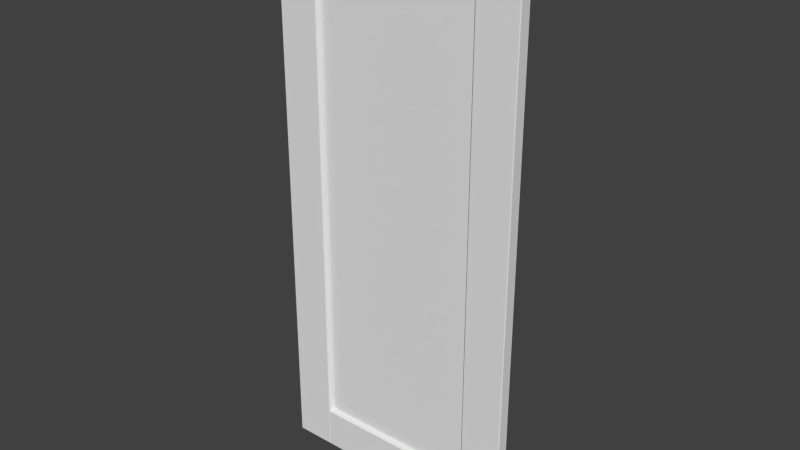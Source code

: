 # Source: Door_Panel_Glass.blend  (saved by Blender 2.90.8; exported with 4.5.12 LTS)
import bpy
from mathutils import Matrix  # noqa: F401  (used for matrix-valued properties, if any)

bpy.ops.wm.read_factory_settings(use_empty=True)
scene = bpy.context.scene
scene.name = 'Scene'

# ---- collections
col_collection_1 = bpy.data.collections.new('Collection 1'); scene.collection.children.link(col_collection_1)

# ---- world
world_world = bpy.data.worlds.new('World'); scene.world = world_world
world_world.color = (0.05088, 0.05088, 0.05088)
world_world.use_sun_shadow = False
world_world.sun_shadow_jitter_overblur = 0.0
world_world.cycles.sampling_method = 'NONE'
world_world.cycles.sample_map_resolution = 256

# ---- meshes
me_base_point = bpy.data.meshes.new('Base Point')
me_base_point.from_pydata([(0.0, 0.0, 0.0)], [], [])
me_base_point.use_remesh_preserve_volume = False
me_base_point.use_remesh_preserve_attributes = False
me_base_point.use_mirror_vertex_groups = False
me_base_point.update()
me_cube_008 = bpy.data.meshes.new('Cube.008')
me_cube_008.from_pydata([(0.1515, -0.04153, 1.88), (0.1535, -0.04066, 1.878), (0.7629, -0.002918, 0.1515), (0.1584, -0.03505, 1.874), (0.1594, -0.03241, 1.873), (0.16, -0.02955, 1.872), (0.756, -0.009403, 1.874), (0.1602, -0.02657, 1.872), (0.7544, -0.0149, 1.872), (0.7609, -0.003786, 0.1535), (0.1494, -0.04182, 0.1494), (0.765, -0.04183, 0.1494), (0.16, -0.02955, 0.16), (0.1594, -0.03241, 0.1594), (0.157, -0.007092, 1.875), (0.1554, -0.005195, 1.877), (0.1584, -0.03505, 0.1584), (0.1494, -0.04182, 1.883), (0.7629, -0.04153, 1.88), (0.7609, -0.04066, 1.878), (0.7574, -0.007092, 0.157), (0.759, -0.03925, 1.877), (0.7574, -0.03736, 1.875), (0.7544, -0.0149, 0.16), (0.755, -0.03241, 1.873), (0.7542, -0.02657, 1.872), (0.765, -0.002625, 1.883), (0.7542, -0.02657, 0.1602), (0.1602, -0.01788, 0.1602), (0.1535, -0.04066, 0.1535), (0.755, -0.03241, 0.1594), (0.756, -0.03505, 0.1584), (0.157, -0.007092, 0.157), (0.1554, -0.005195, 0.1554), (0.759, -0.03925, 0.1554), (0.1515, -0.04153, 0.1515), (0.1554, -0.03925, 0.1554), (0.157, -0.03736, 0.157), (0.1515, -0.002918, 0.1515), (0.1602, -0.02657, 0.1602), (0.759, -0.005195, 0.1554), (0.756, -0.009403, 0.1584), (0.755, -0.01204, 0.1594), (0.765, -0.04182, 1.883), (0.1535, -0.003786, 0.1535), (0.7542, -0.01788, 0.1602), (0.7544, -0.02955, 0.16), (0.7542, -0.01788, 1.872), (0.7574, -0.03736, 0.157), (0.755, -0.01204, 1.873), (0.1554, -0.03925, 1.877), (0.7574, -0.007092, 1.875), (0.759, -0.005195, 1.877), (0.7609, -0.003786, 1.878), (0.7629, -0.002918, 1.88), (0.1494, -0.002625, 1.883), (0.157, -0.03736, 1.875), (0.1584, -0.009403, 0.1584), (0.1594, -0.01204, 0.1594), (0.16, -0.0149, 0.16), (0.7609, -0.04066, 0.1535), (0.765, -0.002625, 0.1494), (0.7544, -0.02955, 1.872), (0.1494, -0.002625, 0.1494), (0.1602, -0.01788, 1.872), (0.16, -0.0149, 1.872), (0.1594, -0.01204, 1.873), (0.1584, -0.009403, 1.874), (0.756, -0.03505, 1.874), (0.7629, -0.04153, 0.1515), (0.1535, -0.003786, 1.878), (0.1515, -0.002918, 1.88), (0.1535, -0.003786, 0.1535), (0.7609, -0.003786, 0.1535), (0.7542, -0.02657, 0.1602), (0.7542, -0.02657, 0.1602), (0.1602, -0.02657, 0.1602), (0.1602, -0.02657, 0.1602), (0.1554, -0.005195, 1.877), (0.157, -0.007092, 1.875), (0.1602, -0.02657, 1.872), (0.1602, -0.02657, 1.872), (0.16, -0.02955, 0.16), (0.7542, -0.02657, 1.872), (0.7542, -0.02657, 1.872), (0.756, -0.009403, 0.1584), (0.755, -0.01204, 0.1594), (0.755, -0.03241, 0.1594), (0.7544, -0.02955, 0.16), (0.1535, -0.04066, 1.878), (0.1554, -0.03925, 1.877), (0.157, -0.03736, 1.875), (0.1584, -0.03505, 1.874), (0.7574, -0.03736, 0.157), (0.756, -0.03505, 0.1584), (0.759, -0.03925, 0.1554), (0.7609, -0.04066, 0.1535), (0.1554, -0.005195, 0.1554), (0.157, -0.007092, 0.157), (0.1535, -0.04066, 0.1535), (0.1554, -0.03925, 0.1554), (0.7544, -0.02955, 1.872), (0.7574, -0.03736, 1.875), (0.756, -0.03505, 1.874), (0.755, -0.03241, 1.873), (0.157, -0.03736, 0.157), (0.1584, -0.03505, 0.1584), (0.1594, -0.03241, 0.1594), (0.1594, -0.03241, 1.873), (0.16, -0.02955, 1.872), (0.759, -0.005195, 1.877), (0.7574, -0.007092, 1.875), (0.7609, -0.003786, 1.878), (0.7609, -0.04066, 1.878), (0.759, -0.03925, 1.877), (0.16, -0.0149, 1.872), (0.1602, -0.01788, 1.872), (0.1602, -0.01788, 1.872), (0.1594, -0.01204, 1.873), (0.1584, -0.009403, 1.874), (0.1535, -0.003786, 1.878), (0.1584, -0.009403, 0.1584), (0.1594, -0.01204, 0.1594), (0.16, -0.0149, 0.16), (0.7542, -0.01788, 1.872), (0.7542, -0.01788, 1.872), (0.755, -0.01204, 1.873), (0.7544, -0.0149, 1.872), (0.756, -0.009403, 1.874), (0.759, -0.005195, 0.1554), (0.7574, -0.007092, 0.157), (0.7544, -0.0149, 0.16), (0.7542, -0.01788, 0.1602), (0.7542, -0.01788, 0.1602), (0.1602, -0.01788, 0.1602), (0.1602, -0.01788, 0.1602), (0.1554, -0.04182, 4.47e-08), (0.1554, -0.04445, 0.003), (0.1524, -0.04182, 0.003), (0.1554, -0.04368, 0.0008787), (0.1537, -0.04334, 0.001268), (0.1533, -0.04368, 0.003), (0.1533, -0.04182, 0.0008787), (0.1524, -0.002625, 0.003), (0.1554, -6.147e-08, 0.003), (0.1554, -0.002625, 4.47e-08), (0.1533, -0.0007689, 0.003), (0.1537, -0.00111, 0.001268), (0.1554, -0.0007689, 0.0008787), (0.1533, -0.002625, 0.0008787), (0.759, -6.147e-08, 0.003), (0.762, -0.002625, 0.003), (0.759, -0.002625, 4.47e-08), (0.7611, -0.0007689, 0.003), (0.7607, -0.00111, 0.001268), (0.7611, -0.002625, 0.0008787), (0.759, -0.0007689, 0.0008787), (0.762, -0.04182, 0.003), (0.759, -0.04445, 0.003), (0.759, -0.04182, 4.47e-08), (0.7611, -0.04368, 0.003), (0.7607, -0.04334, 0.001268), (0.759, -0.04368, 0.0008787), (0.7611, -0.04182, 0.0008787), (0.1524, -0.04182, 0.1494), (0.1554, -0.04445, 0.1494), (0.1554, -0.04182, 0.1524), (0.1533, -0.04368, 0.1494), (0.1537, -0.04334, 0.1511), (0.1554, -0.04368, 0.1515), (0.1533, -0.04182, 0.1515), (0.1524, -0.002625, 0.1494), (0.1554, -0.002625, 0.1524), (0.1554, -6.147e-08, 0.1494), (0.1533, -0.002625, 0.1515), (0.1537, -0.00111, 0.1511), (0.1554, -0.0007689, 0.1515), (0.1533, -0.0007689, 0.1494), (0.759, -6.147e-08, 0.1494), (0.759, -0.002625, 0.1524), (0.762, -0.002625, 0.1494), (0.759, -0.0007689, 0.1515), (0.7607, -0.00111, 0.1511), (0.7611, -0.002625, 0.1515), (0.7611, -0.0007689, 0.1494), (0.762, -0.04182, 0.1494), (0.759, -0.04182, 0.1524), (0.759, -0.04445, 0.1494), (0.7611, -0.04182, 0.1515), (0.7607, -0.04334, 0.1511), (0.759, -0.04368, 0.1515), (0.7611, -0.04368, 0.1494), (0.1554, -0.04182, 1.88), (0.1554, -0.04445, 1.883), (0.1524, -0.04182, 1.883), (0.1554, -0.04368, 1.88), (0.1537, -0.04334, 1.881), (0.1533, -0.04368, 1.883), (0.1533, -0.04182, 1.88), (0.1524, -0.002625, 1.883), (0.1554, -6.147e-08, 1.883), (0.1554, -0.002625, 1.88), (0.1533, -0.0007689, 1.883), (0.1537, -0.00111, 1.881), (0.1554, -0.0007689, 1.88), (0.1533, -0.002625, 1.88), (0.759, -6.147e-08, 1.883), (0.762, -0.002625, 1.883), (0.759, -0.002625, 1.88), (0.7611, -0.0007689, 1.883), (0.7607, -0.00111, 1.881), (0.7611, -0.002625, 1.88), (0.759, -0.0007689, 1.88), (0.762, -0.04182, 1.883), (0.759, -0.04445, 1.883), (0.759, -0.04182, 1.88), (0.7611, -0.04368, 1.883), (0.7607, -0.04334, 1.881), (0.759, -0.04368, 1.88), (0.7611, -0.04182, 1.88), (0.1524, -0.04182, 2.029), (0.1554, -0.04445, 2.029), (0.1554, -0.04182, 2.032), (0.1533, -0.04368, 2.029), (0.1537, -0.04334, 2.031), (0.1554, -0.04368, 2.031), (0.1533, -0.04182, 2.031), (0.1524, -0.002625, 2.029), (0.1554, -0.002625, 2.032), (0.1554, -6.147e-08, 2.029), (0.1533, -0.002625, 2.031), (0.1537, -0.00111, 2.031), (0.1554, -0.0007689, 2.031), (0.1533, -0.0007689, 2.029), (0.759, -6.147e-08, 2.029), (0.759, -0.002625, 2.032), (0.762, -0.002625, 2.029), (0.759, -0.0007689, 2.031), (0.7607, -0.00111, 2.031), (0.7611, -0.002625, 2.031), (0.7611, -0.0007689, 2.029), (0.762, -0.04182, 2.029), (0.759, -0.04182, 2.032), (0.759, -0.04445, 2.029), (0.7611, -0.04182, 2.031), (0.7607, -0.04334, 2.031), (0.759, -0.04368, 2.031), (0.7611, -0.04368, 2.029), (-5.96e-08, -0.04183, 2.029), (0.003, -0.04445, 2.029), (0.003, -0.04183, 2.032), (0.0008786, -0.04368, 2.029), (0.001268, -0.04334, 2.031), (0.003, -0.04368, 2.031), (0.0008786, -0.04183, 2.031), (0.003, -0.002625, 2.032), (0.003, -1.248e-07, 2.029), (-5.96e-08, -0.002625, 2.029), (0.003, -0.000769, 2.031), (0.001268, -0.00111, 2.031), (0.0008786, -0.000769, 2.029), (0.0008786, -0.002625, 2.031), (0.003, -1.676e-08, 0.003), (0.003, -0.002625, 0.0), (0.0, -0.002625, 0.003), (0.003, -0.0007689, 0.0008787), (0.001268, -0.001109, 0.001268), (0.0008787, -0.002625, 0.0008787), (0.0008787, -0.0007689, 0.003), (0.003, -0.04182, 0.0), (0.003, -0.04445, 0.003), (0.0, -0.04182, 0.003), (0.003, -0.04368, 0.0008787), (0.001268, -0.04334, 0.001268), (0.0008787, -0.04368, 0.003), (0.0008787, -0.04182, 0.0008787), (0.1494, -0.04182, 2.032), (0.1494, -0.04445, 2.029), (0.1524, -0.04182, 2.029), (0.1494, -0.04368, 2.031), (0.1511, -0.04334, 2.031), (0.1515, -0.04368, 2.029), (0.1515, -0.04182, 2.031), (0.1494, -0.002625, 2.032), (0.1524, -0.002625, 2.029), (0.1494, -1.08e-07, 2.029), (0.1515, -0.002625, 2.031), (0.1511, -0.00111, 2.031), (0.1515, -0.000769, 2.029), (0.1494, -0.000769, 2.031), (0.1494, 0.0, 0.003), (0.1524, -0.002625, 0.003), (0.1494, -0.002625, 0.0), (0.1515, -0.0007688, 0.003), (0.1511, -0.001109, 0.001268), (0.1515, -0.002625, 0.0008787), (0.1494, -0.0007688, 0.0008787), (0.1494, -0.04182, 0.0), (0.1524, -0.04182, 0.003), (0.1494, -0.04445, 0.003), (0.1515, -0.04182, 0.0008787), (0.1511, -0.04334, 0.001268), (0.1515, -0.04368, 0.003), (0.1494, -0.04368, 0.0008787), (0.762, -0.04183, 2.029), (0.765, -0.04445, 2.029), (0.765, -0.04183, 2.032), (0.7629, -0.04368, 2.029), (0.7633, -0.04334, 2.031), (0.765, -0.04368, 2.031), (0.7629, -0.04183, 2.031), (0.765, -0.002625, 2.032), (0.765, -1.248e-07, 2.029), (0.762, -0.002625, 2.029), (0.765, -0.000769, 2.031), (0.7633, -0.00111, 2.031), (0.7629, -0.000769, 2.029), (0.7629, -0.002625, 2.031), (0.765, -1.676e-08, 0.003), (0.765, -0.002625, 0.0), (0.762, -0.002625, 0.003), (0.765, -0.0007689, 0.0008787), (0.7633, -0.001109, 0.001268), (0.7629, -0.002625, 0.0008787), (0.7629, -0.0007689, 0.003), (0.765, -0.04182, 0.0), (0.765, -0.04445, 0.003), (0.762, -0.04182, 0.003), (0.765, -0.04368, 0.0008787), (0.7633, -0.04334, 0.001268), (0.7629, -0.04368, 0.003), (0.7629, -0.04182, 0.0008787), (0.9114, -0.04182, 2.032), (0.9114, -0.04445, 2.029), (0.9144, -0.04182, 2.029), (0.9114, -0.04368, 2.031), (0.9131, -0.04334, 2.031), (0.9135, -0.04368, 2.029), (0.9135, -0.04182, 2.031), (0.9114, -0.002625, 2.032), (0.9144, -0.002625, 2.029), (0.9114, -1.08e-07, 2.029), (0.9135, -0.002625, 2.031), (0.9131, -0.00111, 2.031), (0.9135, -0.000769, 2.029), (0.9114, -0.000769, 2.031), (0.9114, 0.0, 0.003), (0.9144, -0.002625, 0.003), (0.9114, -0.002625, 0.0), (0.9135, -0.0007688, 0.003), (0.9131, -0.001109, 0.001268), (0.9135, -0.002625, 0.0008787), (0.9114, -0.0007688, 0.0008787), (0.9114, -0.04182, 0.0), (0.9144, -0.04182, 0.003), (0.9114, -0.04445, 0.003), (0.9135, -0.04182, 0.0008787), (0.9131, -0.04334, 0.001268), (0.9135, -0.04368, 0.003), (0.9114, -0.04368, 0.0008787), (0.1524, -0.02657, 0.1524), (0.1524, -0.01788, 0.1524), (0.762, -0.01788, 0.1524), (0.762, -0.02657, 0.1524), (0.1524, -0.02657, 1.88), (0.1524, -0.01788, 1.88), (0.762, -0.01788, 1.88), (0.762, -0.02657, 1.88)], [(27, 39), (7, 39), (25, 27), (47, 64), (25, 7), (47, 45), (64, 28), (45, 28)], [(32, 33, 15, 14), (36, 29, 60, 34), (31, 93, 102, 103), (30, 31, 103, 24), (96, 69, 18, 19), (69, 11, 43, 18), (95, 96, 19, 114), (88, 30, 24, 101), (74, 88, 101, 83), (56, 22, 21, 50), (93, 95, 114, 102), (70, 71, 54, 53), (100, 90, 1, 99), (35, 0, 17, 10), (3, 68, 22, 56), (108, 104, 68, 3), (5, 62, 104, 108), (80, 84, 62, 5), (0, 18, 43, 17), (50, 21, 113, 89), (37, 36, 34, 48), (76, 12, 46, 75), (99, 1, 0, 35), (77, 81, 109, 82), (82, 109, 4, 13), (13, 4, 92, 16), (16, 92, 91, 105), (12, 107, 87, 46), (107, 106, 94, 87), (89, 113, 18, 0), (58, 42, 41, 57), (105, 91, 90, 100), (59, 131, 42, 58), (121, 32, 14, 67), (122, 121, 67, 66), (123, 122, 66, 65), (134, 123, 65, 116), (44, 38, 71, 120), (135, 132, 131, 59), (98, 20, 129, 97), (78, 70, 53, 110), (71, 55, 26, 54), (117, 115, 127, 124), (115, 118, 49, 127), (118, 119, 6, 49), (119, 79, 111, 6), (38, 63, 55, 71), (33, 44, 120, 15), (130, 51, 52, 40), (79, 78, 110, 111), (133, 125, 8, 23), (23, 8, 126, 86), (40, 52, 112, 9), (2, 54, 26, 61), (9, 112, 54, 2), (86, 126, 128, 85), (85, 128, 51, 130), (97, 129, 73, 72), (38, 2, 61, 63), (72, 73, 2, 38), (57, 41, 20, 98), (35, 10, 11, 69), (29, 35, 69, 60), (106, 37, 48, 94), (136, 145, 152, 159), (180, 185, 157, 151), (186, 179, 172, 166), (173, 178, 150, 144), (187, 165, 137, 158), (220, 227, 199, 194), (192, 201, 208, 215), (236, 241, 213, 207), (242, 235, 228, 222), (229, 234, 206, 200), (243, 221, 193, 214), (276, 283, 255, 250), (248, 257, 264, 271), (292, 297, 269, 263), (298, 291, 284, 278), (285, 290, 262, 256), (299, 277, 249, 270), (332, 339, 311, 306), (304, 313, 320, 327), (348, 353, 325, 319), (354, 347, 340, 334), (341, 346, 318, 312), (355, 333, 305, 326), (136, 139, 140, 142), (137, 141, 140, 139), (138, 142, 140, 141), (143, 146, 147, 149), (144, 148, 147, 146), (145, 149, 147, 148), (150, 153, 154, 156), (151, 155, 154, 153), (152, 156, 154, 155), (157, 160, 161, 163), (158, 162, 161, 160), (159, 163, 161, 162), (164, 167, 168, 170), (165, 169, 168, 167), (166, 170, 168, 169), (171, 174, 175, 177), (172, 176, 175, 174), (173, 177, 175, 176), (178, 181, 182, 184), (179, 183, 182, 181), (180, 184, 182, 183), (185, 188, 189, 191), (186, 190, 189, 188), (187, 191, 189, 190), (192, 195, 196, 198), (193, 197, 196, 195), (194, 198, 196, 197), (199, 202, 203, 205), (200, 204, 203, 202), (201, 205, 203, 204), (206, 209, 210, 212), (207, 211, 210, 209), (208, 212, 210, 211), (213, 216, 217, 219), (214, 218, 217, 216), (215, 219, 217, 218), (220, 223, 224, 226), (221, 225, 224, 223), (222, 226, 224, 225), (227, 230, 231, 233), (228, 232, 231, 230), (229, 233, 231, 232), (234, 237, 238, 240), (235, 239, 238, 237), (236, 240, 238, 239), (241, 244, 245, 247), (242, 246, 245, 244), (243, 247, 245, 246), (248, 251, 252, 254), (249, 253, 252, 251), (250, 254, 252, 253), (255, 258, 259, 261), (256, 260, 259, 258), (257, 261, 259, 260), (262, 265, 266, 268), (263, 267, 266, 265), (264, 268, 266, 267), (269, 272, 273, 275), (270, 274, 273, 272), (271, 275, 273, 274), (276, 279, 280, 282), (277, 281, 280, 279), (278, 282, 280, 281), (283, 286, 287, 289), (284, 288, 287, 286), (285, 289, 287, 288), (290, 293, 294, 296), (291, 295, 294, 293), (292, 296, 294, 295), (297, 300, 301, 303), (298, 302, 301, 300), (299, 303, 301, 302), (304, 307, 308, 310), (305, 309, 308, 307), (306, 310, 308, 309), (311, 314, 315, 317), (312, 316, 315, 314), (313, 317, 315, 316), (318, 321, 322, 324), (319, 323, 322, 321), (320, 324, 322, 323), (325, 328, 329, 331), (326, 330, 329, 328), (327, 331, 329, 330), (332, 335, 336, 338), (333, 337, 336, 335), (334, 338, 336, 337), (339, 342, 343, 345), (340, 344, 343, 342), (341, 345, 343, 344), (346, 349, 350, 352), (347, 351, 350, 349), (348, 352, 350, 351), (353, 356, 357, 359), (354, 358, 357, 356), (355, 359, 357, 358), (137, 165, 167, 141), (141, 167, 164, 138), (166, 172, 174, 170), (170, 174, 171, 164), (173, 144, 146, 177), (177, 146, 143, 171), (145, 136, 142, 149), (149, 142, 138, 143), (172, 179, 181, 176), (176, 181, 178, 173), (180, 151, 153, 184), (184, 153, 150, 178), (152, 145, 148, 156), (156, 148, 144, 150), (179, 186, 188, 183), (183, 188, 185, 180), (187, 158, 160, 191), (191, 160, 157, 185), (159, 152, 155, 163), (163, 155, 151, 157), (186, 166, 169, 190), (190, 169, 165, 187), (136, 159, 162, 139), (139, 162, 158, 137), (193, 221, 223, 197), (197, 223, 220, 194), (222, 228, 230, 226), (226, 230, 227, 220), (229, 200, 202, 233), (233, 202, 199, 227), (201, 192, 198, 205), (205, 198, 194, 199), (228, 235, 237, 232), (232, 237, 234, 229), (236, 207, 209, 240), (240, 209, 206, 234), (208, 201, 204, 212), (212, 204, 200, 206), (235, 242, 244, 239), (239, 244, 241, 236), (243, 214, 216, 247), (247, 216, 213, 241), (215, 208, 211, 219), (219, 211, 207, 213), (242, 222, 225, 246), (246, 225, 221, 243), (192, 215, 218, 195), (195, 218, 214, 193), (249, 277, 279, 253), (253, 279, 276, 250), (278, 284, 286, 282), (282, 286, 283, 276), (285, 256, 258, 289), (289, 258, 255, 283), (257, 248, 254, 261), (261, 254, 250, 255), (284, 291, 293, 288), (288, 293, 290, 285), (292, 263, 265, 296), (296, 265, 262, 290), (264, 257, 260, 268), (268, 260, 256, 262), (291, 298, 300, 295), (295, 300, 297, 292), (299, 270, 272, 303), (303, 272, 269, 297), (271, 264, 267, 275), (275, 267, 263, 269), (298, 278, 281, 302), (302, 281, 277, 299), (248, 271, 274, 251), (251, 274, 270, 249), (305, 333, 335, 309), (309, 335, 332, 306), (334, 340, 342, 338), (338, 342, 339, 332), (341, 312, 314, 345), (345, 314, 311, 339), (313, 304, 310, 317), (317, 310, 306, 311), (340, 347, 349, 344), (344, 349, 346, 341), (348, 319, 321, 352), (352, 321, 318, 346), (320, 313, 316, 324), (324, 316, 312, 318), (347, 354, 356, 351), (351, 356, 353, 348), (355, 326, 328, 359), (359, 328, 325, 353), (327, 320, 323, 331), (331, 323, 319, 325), (354, 334, 337, 358), (358, 337, 333, 355), (304, 327, 330, 307), (307, 330, 326, 305), (164, 171, 143, 138), (364, 365, 361, 360), (365, 366, 362, 361), (366, 367, 363, 362), (367, 364, 360, 363), (360, 361, 362, 363), (367, 366, 365, 364)])
me_cube_008.polygons.foreach_set('material_index', [0, 0, 0, 0, 0, 0, 0, 0, 0, 0, 0, 0, 0, 0, 0, 0, 0, 0, 0, 0, 0, 0, 0, 0, 0, 0, 0, 0, 0, 0, 0, 0, 0, 0, 0, 0, 0, 0, 0, 0, 0, 0, 0, 0, 0, 0, 0, 0, 0, 0, 0, 0, 0, 0, 0, 0, 0, 0, 0, 0, 0, 0, 0, 0, 0, 0, 0, 0, 0, 0, 0, 0, 0, 0, 0, 0, 0, 0, 0, 0, 0, 0, 0, 0, 0, 0, 0, 0, 0, 0, 0, 0, 0, 0, 0, 0, 0, 0, 0, 0, 0, 0, 0, 0, 0, 0, 0, 0, 0, 0, 0, 0, 0, 0, 0, 0, 0, 0, 0, 0, 0, 0, 0, 0, 0, 0, 0, 0, 0, 0, 0, 0, 0, 0, 0, 0, 0, 0, 0, 0, 0, 0, 0, 0, 0, 0, 0, 0, 0, 0, 0, 0, 0, 0, 0, 0, 0, 0, 0, 0, 0, 0, 0, 0, 0, 0, 0, 0, 0, 0, 0, 0, 0, 0, 0, 0, 0, 0, 0, 0, 0, 0, 0, 0, 0, 0, 0, 0, 0, 0, 0, 0, 0, 0, 0, 0, 0, 0, 0, 0, 0, 0, 0, 0, 0, 0, 0, 0, 0, 0, 0, 0, 0, 0, 0, 0, 0, 0, 0, 0, 0, 0, 0, 0, 0, 0, 0, 0, 0, 0, 0, 0, 0, 0, 0, 0, 0, 0, 0, 0, 0, 0, 0, 0, 0, 0, 0, 0, 0, 0, 0, 0, 0, 0, 0, 0, 0, 0, 0, 0, 0, 0, 0, 0, 0, 0, 0, 0, 0, 0, 0, 0, 0, 0, 0, 0, 0, 0, 0, 0, 2, 2, 2, 2, 2, 2])
_uv = me_cube_008.uv_layers.new(name='UVMap.001')
_uv.uv.foreach_set('vector', [0.2599, 0.4251, 0.2593, 0.4203, 0.8853, 0.4203, 0.8847, 0.4251, 0.2642, 0.3075, 0.2631, 0.3038, 0.6062, 0.3038, 0.6052, 0.3075, 0.2604, 0.4966, 0.2599, 0.5025, 0.8847, 0.5025, 0.8842, 0.4966, 0.2607, 0.4899, 0.2604, 0.4966, 0.8842, 0.4966, 0.8838, 0.4899, 0.2586, 0.511, 0.2579, 0.5132, 0.8867, 0.5132, 0.8859, 0.511, 0.2579, 0.5132, 0.2571, 0.5139, 0.8874, 0.5139, 0.8867, 0.5132, 0.2593, 0.5074, 0.2586, 0.511, 0.8859, 0.511, 0.8853, 0.5074, 0.261, 0.4826, 0.2607, 0.4899, 0.8838, 0.4899, 0.8836, 0.4826, 0.261, 0.475, 0.261, 0.4826, 0.8836, 0.4826, 0.8835, 0.475, 0.2651, 0.3124, 0.6043, 0.3124, 0.6052, 0.3075, 0.2642, 0.3075, 0.2599, 0.5025, 0.2593, 0.5074, 0.8853, 0.5074, 0.8847, 0.5025, 0.2631, 0.3995, 0.262, 0.4017, 0.6074, 0.4017, 0.6062, 0.3995, 0.2593, 0.5074, 0.8853, 0.5074, 0.8859, 0.511, 0.2586, 0.511, 0.2579, 0.5132, 0.8867, 0.5132, 0.8874, 0.5139, 0.2571, 0.5139, 0.2659, 0.3184, 0.6035, 0.3184, 0.6043, 0.3124, 0.2651, 0.3124, 0.2664, 0.3252, 0.6029, 0.3252, 0.6035, 0.3184, 0.2659, 0.3184, 0.2668, 0.3326, 0.6026, 0.3326, 0.6029, 0.3252, 0.2664, 0.3252, 0.2669, 0.3404, 0.6025, 0.3404, 0.6026, 0.3326, 0.2668, 0.3326, 0.262, 0.3016, 0.6074, 0.3016, 0.6086, 0.3008, 0.2608, 0.3008, 0.2642, 0.3075, 0.6052, 0.3075, 0.6062, 0.3038, 0.2631, 0.3038, 0.2651, 0.3124, 0.2642, 0.3075, 0.6052, 0.3075, 0.6043, 0.3124, 0.2669, 0.3404, 0.2668, 0.3326, 0.6026, 0.3326, 0.6025, 0.3404, 0.2586, 0.511, 0.8859, 0.511, 0.8867, 0.5132, 0.2579, 0.5132, 0.261, 0.475, 0.8835, 0.475, 0.8836, 0.4826, 0.261, 0.4826, 0.261, 0.4826, 0.8836, 0.4826, 0.8838, 0.4899, 0.2607, 0.4899, 0.2607, 0.4899, 0.8838, 0.4899, 0.8842, 0.4966, 0.2604, 0.4966, 0.2604, 0.4966, 0.8842, 0.4966, 0.8847, 0.5025, 0.2599, 0.5025, 0.2668, 0.3326, 0.2664, 0.3252, 0.6029, 0.3252, 0.6026, 0.3326, 0.2664, 0.3252, 0.2659, 0.3184, 0.6035, 0.3184, 0.6029, 0.3252, 0.2631, 0.3038, 0.6062, 0.3038, 0.6074, 0.3016, 0.262, 0.3016, 0.2664, 0.3781, 0.6029, 0.3781, 0.6035, 0.3849, 0.2659, 0.3849, 0.2599, 0.5025, 0.8847, 0.5025, 0.8853, 0.5074, 0.2593, 0.5074, 0.2668, 0.3706, 0.6026, 0.3706, 0.6029, 0.3781, 0.2664, 0.3781, 0.2604, 0.4311, 0.2599, 0.4251, 0.8847, 0.4251, 0.8842, 0.4311, 0.2607, 0.4378, 0.2604, 0.4311, 0.8842, 0.4311, 0.8838, 0.4378, 0.261, 0.4451, 0.2607, 0.4378, 0.8838, 0.4378, 0.8836, 0.4451, 0.261, 0.4527, 0.261, 0.4451, 0.8836, 0.4451, 0.8835, 0.4527, 0.2586, 0.4167, 0.2579, 0.4145, 0.8867, 0.4145, 0.8859, 0.4167, 0.2669, 0.3629, 0.6025, 0.3629, 0.6026, 0.3706, 0.2668, 0.3706, 0.2651, 0.3909, 0.6043, 0.3909, 0.6052, 0.3958, 0.2642, 0.3958, 0.2642, 0.3958, 0.2631, 0.3995, 0.6062, 0.3995, 0.6052, 0.3958, 0.262, 0.4017, 0.2608, 0.4025, 0.6086, 0.4025, 0.6074, 0.4017, 0.2669, 0.3629, 0.2668, 0.3706, 0.6026, 0.3706, 0.6025, 0.3629, 0.2668, 0.3706, 0.2664, 0.3781, 0.6029, 0.3781, 0.6026, 0.3706, 0.2664, 0.3781, 0.2659, 0.3849, 0.6035, 0.3849, 0.6029, 0.3781, 0.2659, 0.3849, 0.2651, 0.3909, 0.6043, 0.3909, 0.6035, 0.3849, 0.2579, 0.4145, 0.2571, 0.4137, 0.8874, 0.4137, 0.8867, 0.4145, 0.2593, 0.4203, 0.2586, 0.4167, 0.8859, 0.4167, 0.8853, 0.4203, 0.2599, 0.4251, 0.8847, 0.4251, 0.8853, 0.4203, 0.2593, 0.4203, 0.2651, 0.3909, 0.2642, 0.3958, 0.6052, 0.3958, 0.6043, 0.3909, 0.261, 0.4527, 0.8835, 0.4527, 0.8836, 0.4451, 0.261, 0.4451, 0.261, 0.4451, 0.8836, 0.4451, 0.8838, 0.4378, 0.2607, 0.4378, 0.2593, 0.4203, 0.8853, 0.4203, 0.8859, 0.4167, 0.2586, 0.4167, 0.2579, 0.4145, 0.8867, 0.4145, 0.8874, 0.4137, 0.2571, 0.4137, 0.2586, 0.4167, 0.8859, 0.4167, 0.8867, 0.4145, 0.2579, 0.4145, 0.2607, 0.4378, 0.8838, 0.4378, 0.8842, 0.4311, 0.2604, 0.4311, 0.2604, 0.4311, 0.8842, 0.4311, 0.8847, 0.4251, 0.2599, 0.4251, 0.2642, 0.3958, 0.6052, 0.3958, 0.6062, 0.3995, 0.2631, 0.3995, 0.262, 0.4017, 0.6074, 0.4017, 0.6086, 0.4025, 0.2608, 0.4025, 0.2631, 0.3995, 0.6062, 0.3995, 0.6074, 0.4017, 0.262, 0.4017, 0.2659, 0.3849, 0.6035, 0.3849, 0.6043, 0.3909, 0.2651, 0.3909, 0.262, 0.3016, 0.2608, 0.3008, 0.6086, 0.3008, 0.6074, 0.3016, 0.2631, 0.3038, 0.262, 0.3016, 0.6074, 0.3016, 0.6062, 0.3038, 0.2659, 0.3184, 0.2651, 0.3124, 0.6043, 0.3124, 0.6035, 0.3184, 0.2491, 0.05097, 0.2491, 0.07376, 0.0008725, 0.07376, 0.0008725, 0.05097, 0.06109, 0.001079, 0.06109, 0.02387, 0.0008725, 0.02387, 0.0008725, 0.001079, 0.0008725, 0.04882, 0.0008725, 0.02603, 0.2491, 0.02603, 0.2491, 0.04882, 0.2491, 0.2488, 0.0008725, 0.2488, 0.0008725, 0.1637, 0.2491, 0.1637, 0.2491, 0.1612, 0.0008725, 0.1612, 0.0008725, 0.07608, 0.2491, 0.07608, 0.06109, 0.2648, 0.06109, 0.2875, 0.0008726, 0.2875, 0.0008726, 0.2648, 0.2491, 0.3146, 0.2491, 0.3374, 0.0008725, 0.3374, 0.0008725, 0.3146, 0.123, 0.2648, 0.123, 0.2875, 0.06283, 0.2875, 0.06283, 0.2648, 0.0008725, 0.3125, 0.0008725, 0.2897, 0.2491, 0.2897, 0.2491, 0.3125, 0.2491, 0.5124, 0.0008725, 0.5124, 0.0008724, 0.4273, 0.2491, 0.4273, 0.2491, 0.4249, 0.0008725, 0.4249, 0.0008725, 0.3397, 0.2491, 0.3397, 0.9268, 0.7739, 0.9268, 0.7511, 0.999, 0.7511, 0.999, 0.7739, 0.001045, 0.724, 0.001045, 0.7012, 0.999, 0.7012, 0.999, 0.724, 0.8554, 0.7739, 0.8554, 0.7511, 0.9249, 0.7511, 0.9249, 0.7739, 0.9991, 0.7261, 0.9991, 0.7489, 0.03778, 0.7489, 0.03778, 0.7261, 0.001045, 0.6138, 0.999, 0.6138, 0.999, 0.6989, 0.001045, 0.6989, 0.999, 0.6113, 0.001045, 0.6113, 0.001045, 0.5262, 0.999, 0.5262, 0.001045, 0.7739, 0.001045, 0.7511, 0.07315, 0.7511, 0.07315, 0.7739, 0.9625, 0.776, 0.9625, 0.7988, 0.001123, 0.7988, 0.001123, 0.776, 0.1446, 0.7511, 0.1446, 0.7739, 0.07509, 0.7739, 0.07509, 0.7511, 0.001045, 0.8238, 0.001045, 0.801, 0.999, 0.801, 0.999, 0.8238, 0.999, 0.9112, 0.001045, 0.9112, 0.001045, 0.8261, 0.999, 0.8261, 0.999, 0.9988, 0.001045, 0.9988, 0.001045, 0.9137, 0.999, 0.9137, 0.2491, 0.05097, 0.2491, 0.0499, 0.2498, 0.05009, 0.25, 0.05097, 0.0008725, 0.07608, 0.0, 0.07608, 0.0001601, 0.07507, 0.0008725, 0.07484, 0.06283, 0.001079, 0.06196, 0.001079, 0.06212, 0.000198, 0.06283, 2.98e-08, 0.06283, 0.02387, 0.06283, 0.02495, 0.06212, 0.02475, 0.06196, 0.02387, 0.2491, 0.1637, 0.2491, 0.1624, 0.2498, 0.1626, 0.25, 0.1637, 0.2491, 0.07376, 0.25, 0.07376, 0.2498, 0.07465, 0.2491, 0.07484, 0.0008725, 0.1637, 0.0, 0.1637, 0.0001601, 0.1626, 0.0008725, 0.1624, 0.0008725, 0.001079, 0.0, 0.001079, 0.0001601, 0.000198, 0.0008725, 0.0, 0.0008725, 0.07376, 0.0008726, 0.07484, 0.0001602, 0.07465, 5.96e-08, 0.07376, 0.0008725, 0.02387, 0.0008725, 0.02495, 0.0001601, 0.02475, 0.0, 0.02387, 0.2491, 0.07608, 0.2491, 0.07484, 0.2498, 0.07507, 0.25, 0.07608, 0.0008725, 0.05097, 0.0, 0.05097, 0.0001601, 0.05009, 0.0008725, 0.0499, 0.123, 0.001079, 0.123, 2.98e-08, 0.1238, 0.000198, 0.1239, 0.001079, 0.0008725, 0.1612, 0.0008725, 0.1624, 0.0001601, 0.1622, 0.0, 0.1612, 0.2491, 0.04882, 0.25, 0.04882, 0.2498, 0.0497, 0.2491, 0.0499, 0.123, 0.02387, 0.1239, 0.02387, 0.1238, 0.02475, 0.123, 0.02495, 0.2491, 0.02603, 0.2491, 0.02495, 0.2498, 0.02515, 0.25, 0.02603, 0.2491, 0.2488, 0.25, 0.2488, 0.2498, 0.2498, 0.2491, 0.25, 0.0008725, 0.2488, 0.0008725, 0.25, 0.0001601, 0.2498, 0.0, 0.2488, 0.0008725, 0.02603, 0.0, 0.02603, 0.0001601, 0.02515, 0.0008725, 0.02495, 0.06109, 0.001079, 0.06109, 2.98e-08, 0.0618, 0.000198, 0.06196, 0.001079, 0.06109, 0.02387, 0.06196, 0.02387, 0.0618, 0.02475, 0.06109, 0.02495, 0.0008725, 0.04882, 0.0008725, 0.0499, 0.0001601, 0.0497, 0.0, 0.04882, 0.2491, 0.1612, 0.25, 0.1612, 0.2498, 0.1622, 0.2491, 0.1624, 0.2491, 0.3146, 0.2491, 0.3136, 0.2498, 0.3138, 0.25, 0.3146, 0.0008725, 0.3397, 0.0, 0.3397, 0.0001601, 0.3387, 0.0008725, 0.3385, 0.0008726, 0.2648, 0.0, 0.2648, 0.0001601, 0.2639, 0.0008725, 0.2637, 0.0008726, 0.2875, 0.0008725, 0.2886, 0.0001601, 0.2884, 0.0, 0.2875, 0.2491, 0.4273, 0.2491, 0.4261, 0.2498, 0.4263, 0.25, 0.4273, 0.2491, 0.3374, 0.25, 0.3374, 0.2498, 0.3383, 0.2491, 0.3385, 0.0008724, 0.4273, 0.0, 0.4273, 0.0001601, 0.4263, 0.0008725, 0.4261, 0.06283, 0.2648, 0.06196, 0.2648, 0.06212, 0.2639, 0.06283, 0.2637, 0.0008725, 0.3374, 0.0008726, 0.3385, 0.0001602, 0.3383, 5.96e-08, 0.3374, 0.06283, 0.2875, 0.06283, 0.2886, 0.06212, 0.2884, 0.06196, 0.2875, 0.2491, 0.3397, 0.2491, 0.3385, 0.2498, 0.3387, 0.25, 0.3397, 0.0008725, 0.3146, 0.0, 0.3146, 0.0001601, 0.3138, 0.0008725, 0.3136, 0.06109, 0.2648, 0.06109, 0.2637, 0.0618, 0.2639, 0.06196, 0.2648, 0.0008725, 0.4249, 0.0008725, 0.4261, 0.0001601, 0.4259, 0.0, 0.4249, 0.2491, 0.3125, 0.25, 0.3125, 0.2498, 0.3134, 0.2491, 0.3136, 0.06109, 0.2875, 0.06196, 0.2875, 0.0618, 0.2884, 0.06109, 0.2886, 0.2491, 0.2897, 0.2491, 0.2886, 0.2498, 0.2888, 0.25, 0.2897, 0.2491, 0.5124, 0.25, 0.5124, 0.2498, 0.5134, 0.2491, 0.5137, 0.0008725, 0.5124, 0.0008725, 0.5137, 0.0001601, 0.5134, 5.96e-08, 0.5124, 0.0008725, 0.2897, 0.0, 0.2897, 0.0001601, 0.2888, 0.0008725, 0.2886, 0.123, 0.2648, 0.123, 0.2637, 0.1238, 0.2639, 0.1239, 0.2648, 0.123, 0.2875, 0.1239, 0.2875, 0.1238, 0.2884, 0.123, 0.2886, 0.0008725, 0.3125, 0.0008725, 0.3136, 0.0001601, 0.3134, 2.98e-08, 0.3125, 0.2491, 0.4249, 0.25, 0.4249, 0.2498, 0.4259, 0.2491, 0.4261, 0.001045, 0.724, 0.001045, 0.7251, 0.0001918, 0.7249, 1.788e-07, 0.724, 0.001045, 0.5262, 2.98e-08, 0.5262, 0.0001917, 0.5252, 0.001045, 0.5249, 0.999, 0.7739, 1.0, 0.7739, 0.9998, 0.7747, 0.999, 0.7749, 0.999, 0.7511, 0.999, 0.75, 0.9998, 0.7502, 1.0, 0.7511, 0.001045, 0.6989, 0.001045, 0.7001, 0.0001917, 0.6999, 1.192e-07, 0.6989, 0.001045, 0.7012, 1.788e-07, 0.7012, 0.0001918, 0.7003, 0.001045, 0.7001, 0.999, 0.6989, 1.0, 0.6989, 0.9998, 0.6999, 0.999, 0.7001, 0.9249, 0.7739, 0.9258, 0.7739, 0.9256, 0.7747, 0.9248, 0.7749, 0.999, 0.7012, 0.999, 0.7001, 0.9998, 0.7003, 1.0, 0.7012, 0.9249, 0.7511, 0.9248, 0.75, 0.9256, 0.7502, 0.9258, 0.7511, 0.999, 0.5262, 0.999, 0.5249, 0.9998, 0.5252, 1.0, 0.5262, 0.999, 0.724, 1.0, 0.724, 0.9998, 0.7249, 0.999, 0.7251, 0.9268, 0.7739, 0.9268, 0.7749, 0.926, 0.7747, 0.9258, 0.7739, 0.001045, 0.6113, 0.001045, 0.6125, 0.0001917, 0.6123, 0.0, 0.6113, 0.03778, 0.7261, 0.03666, 0.7261, 0.03679, 0.7253, 0.03766, 0.7251, 0.9268, 0.7511, 0.9258, 0.7511, 0.926, 0.7502, 0.9268, 0.75, 0.03778, 0.7489, 0.03766, 0.75, 0.03679, 0.7498, 0.03666, 0.7489, 0.001045, 0.6138, 1.192e-07, 0.6138, 0.0001917, 0.6128, 0.001045, 0.6125, 0.999, 0.6138, 0.999, 0.6125, 0.9998, 0.6128, 1.0, 0.6138, 0.9991, 0.7489, 1.0, 0.7489, 0.9998, 0.7498, 0.999, 0.75, 0.8554, 0.7739, 0.8553, 0.7749, 0.8545, 0.7747, 0.8543, 0.7739, 0.8554, 0.7511, 0.8543, 0.7511, 0.8545, 0.7502, 0.8553, 0.75, 0.9991, 0.7261, 0.999, 0.7251, 0.9998, 0.7253, 1.0, 0.7261, 0.999, 0.6113, 1.0, 0.6113, 0.9998, 0.6123, 0.999, 0.6125, 0.9625, 0.776, 0.9623, 0.7749, 0.9631, 0.7751, 0.9633, 0.776, 0.001045, 0.9137, 0.0, 0.9137, 0.0001917, 0.9126, 0.001045, 0.9124, 0.07315, 0.7739, 0.0742, 0.7739, 0.07401, 0.7747, 0.07315, 0.7749, 0.07315, 0.7511, 0.07315, 0.75, 0.07401, 0.7502, 0.0742, 0.7511, 0.999, 0.8261, 0.999, 0.8248, 0.9998, 0.8251, 1.0, 0.8261, 0.9625, 0.7988, 0.9633, 0.7988, 0.9631, 0.7997, 0.9623, 0.7999, 0.001045, 0.8261, 2.98e-08, 0.8261, 0.0001918, 0.8251, 0.001045, 0.8248, 0.07509, 0.7511, 0.0742, 0.7511, 0.07444, 0.7502, 0.07521, 0.75, 0.001123, 0.7988, 0.001007, 0.7999, 0.0001332, 0.7997, 2.98e-08, 0.7988, 0.07509, 0.7739, 0.07521, 0.7749, 0.07444, 0.7747, 0.0742, 0.7739, 0.999, 0.9137, 0.999, 0.9124, 0.9998, 0.9126, 1.0, 0.9137, 0.001123, 0.776, 2.98e-08, 0.776, 0.0001333, 0.7751, 0.001007, 0.7749, 0.001045, 0.7739, 0.001045, 0.7749, 0.0001918, 0.7747, 2.98e-08, 0.7739, 0.001045, 0.9988, 0.001045, 1.0, 0.0001917, 0.9998, 8.941e-08, 0.9988, 0.999, 0.8238, 1.0, 0.8238, 0.9998, 0.8246, 0.999, 0.8248, 0.001045, 0.7511, 2.98e-08, 0.7511, 0.0001918, 0.7502, 0.001045, 0.75, 0.999, 0.801, 0.999, 0.7999, 0.9998, 0.8001, 1.0, 0.801, 0.999, 0.9112, 1.0, 0.9112, 0.9998, 0.9122, 0.999, 0.9124, 0.001045, 0.9112, 0.001045, 0.9124, 0.0001917, 0.9122, 0.0, 0.9112, 0.001045, 0.801, 2.98e-08, 0.801, 0.0001918, 0.8001, 0.001045, 0.7999, 0.1446, 0.7511, 0.1447, 0.75, 0.1455, 0.7502, 0.1457, 0.7511, 0.1446, 0.7739, 0.1457, 0.7739, 0.1455, 0.7747, 0.1447, 0.7749, 0.001045, 0.8238, 0.001045, 0.8248, 0.0001918, 0.8246, 8.941e-08, 0.8238, 0.999, 0.9988, 1.0, 0.9988, 0.9998, 0.9998, 0.999, 1.0, 0.0008725, 0.07608, 0.0008725, 0.1612, 0.0, 0.1612, 0.0, 0.07608, 0.06283, 2.98e-08, 0.123, 2.98e-08, 0.123, 0.001079, 0.06283, 0.001079, 0.2491, 0.04882, 0.2491, 0.02603, 0.25, 0.02603, 0.25, 0.04882, 0.1239, 0.001079, 0.1239, 0.02387, 0.123, 0.02387, 0.123, 0.001079, 0.2491, 0.2488, 0.2491, 0.1637, 0.25, 0.1637, 0.25, 0.2488, 0.123, 0.02495, 0.06283, 0.02495, 0.06283, 0.02387, 0.123, 0.02387, 0.2491, 0.07376, 0.2491, 0.05097, 0.25, 0.05097, 0.25, 0.07376, 0.06196, 0.02387, 0.06196, 0.001079, 0.06283, 0.001079, 0.06283, 0.02387, 0.2491, 0.02603, 0.0008725, 0.02603, 0.0008725, 0.02495, 0.2491, 0.02495, 0.2491, 0.25, 0.0008725, 0.25, 0.0008725, 0.2488, 0.2491, 0.2488, 0.06109, 0.001079, 0.0008725, 0.001079, 0.0008725, 0.0, 0.06109, 2.98e-08, 0.0, 0.2488, 0.0, 0.1637, 0.0008725, 0.1637, 0.0008725, 0.2488, 0.0008725, 0.07376, 0.2491, 0.07376, 0.2491, 0.07484, 0.0008726, 0.07484, 0.0008725, 0.1624, 0.2491, 0.1624, 0.2491, 0.1637, 0.0008725, 0.1637, 0.0008725, 0.02603, 0.0008725, 0.04882, 0.0, 0.04882, 0.0, 0.02603, 0.06196, 0.001079, 0.06196, 0.02387, 0.06109, 0.02387, 0.06109, 0.001079, 0.2491, 0.1612, 0.2491, 0.07608, 0.25, 0.07608, 0.25, 0.1612, 0.06109, 0.02495, 0.0008725, 0.02495, 0.0008725, 0.02387, 0.06109, 0.02387, 0.0008725, 0.05097, 0.0008725, 0.07376, 5.96e-08, 0.07376, 0.0, 0.05097, 0.0, 0.02387, 0.0, 0.001079, 0.0008725, 0.001079, 0.0008725, 0.02387, 0.0008725, 0.04882, 0.2491, 0.04882, 0.2491, 0.0499, 0.0008725, 0.0499, 0.2491, 0.1624, 0.0008725, 0.1624, 0.0008725, 0.1612, 0.2491, 0.1612, 0.2491, 0.05097, 0.0008725, 0.05097, 0.0008725, 0.0499, 0.2491, 0.0499, 0.0008725, 0.07484, 0.2491, 0.07484, 0.2491, 0.07608, 0.0008725, 0.07608, 0.0008725, 0.3397, 0.0008725, 0.4249, 0.0, 0.4249, 0.0, 0.3397, 0.0008725, 0.2637, 0.06109, 0.2637, 0.06109, 0.2648, 0.0008726, 0.2648, 0.2491, 0.3125, 0.2491, 0.2897, 0.25, 0.2897, 0.25, 0.3125, 0.06196, 0.2648, 0.06196, 0.2875, 0.06109, 0.2875, 0.06109, 0.2648, 0.2491, 0.5124, 0.2491, 0.4273, 0.25, 0.4273, 0.25, 0.5124, 0.06109, 0.2886, 0.0008725, 0.2886, 0.0008726, 0.2875, 0.06109, 0.2875, 0.2491, 0.3374, 0.2491, 0.3146, 0.25, 0.3146, 0.25, 0.3374, 0.0, 0.2875, 0.0, 0.2648, 0.0008726, 0.2648, 0.0008726, 0.2875, 0.2491, 0.2897, 0.0008725, 0.2897, 0.0008725, 0.2886, 0.2491, 0.2886, 0.2491, 0.5137, 0.0008725, 0.5137, 0.0008725, 0.5124, 0.2491, 0.5124, 0.123, 0.2648, 0.06283, 0.2648, 0.06283, 0.2637, 0.123, 0.2637, 5.96e-08, 0.5124, 0.0, 0.4273, 0.0008724, 0.4273, 0.0008725, 0.5124, 0.0008725, 0.3374, 0.2491, 0.3374, 0.2491, 0.3385, 0.0008726, 0.3385, 0.0008725, 0.4261, 0.2491, 0.4261, 0.2491, 0.4273, 0.0008724, 0.4273, 0.0008725, 0.2897, 0.0008725, 0.3125, 2.98e-08, 0.3125, 0.0, 0.2897, 0.1239, 0.2648, 0.1239, 0.2875, 0.123, 0.2875, 0.123, 0.2648, 0.2491, 0.4249, 0.2491, 0.3397, 0.25, 0.3397, 0.25, 0.4249, 0.123, 0.2886, 0.06283, 0.2886, 0.06283, 0.2875, 0.123, 0.2875, 0.0008725, 0.3146, 0.0008725, 0.3374, 5.96e-08, 0.3374, 0.0, 0.3146, 0.06196, 0.2875, 0.06196, 0.2648, 0.06283, 0.2648, 0.06283, 0.2875, 0.0008725, 0.3125, 0.2491, 0.3125, 0.2491, 0.3136, 0.0008725, 0.3136, 0.2491, 0.4261, 0.0008725, 0.4261, 0.0008725, 0.4249, 0.2491, 0.4249, 0.2491, 0.3146, 0.0008725, 0.3146, 0.0008725, 0.3136, 0.2491, 0.3136, 0.0008725, 0.3385, 0.2491, 0.3385, 0.2491, 0.3397, 0.0008725, 0.3397, 0.001045, 0.5262, 0.001045, 0.6113, 0.0, 0.6113, 2.98e-08, 0.5262, 0.999, 0.7749, 0.9268, 0.7749, 0.9268, 0.7739, 0.999, 0.7739, 0.03778, 0.7261, 0.03778, 0.7489, 0.03666, 0.7489, 0.03666, 0.7261, 0.9258, 0.7739, 0.9258, 0.7511, 0.9268, 0.7511, 0.9268, 0.7739, 0.001045, 0.6138, 0.001045, 0.6989, 1.192e-07, 0.6989, 1.192e-07, 0.6138, 0.9268, 0.75, 0.999, 0.75, 0.999, 0.7511, 0.9268, 0.7511, 0.001045, 0.7012, 0.001045, 0.724, 1.788e-07, 0.724, 1.788e-07, 0.7012, 1.0, 0.7511, 1.0, 0.7739, 0.999, 0.7739, 0.999, 0.7511, 0.03778, 0.7489, 0.9991, 0.7489, 0.999, 0.75, 0.03766, 0.75, 0.001045, 0.6125, 0.999, 0.6125, 0.999, 0.6138, 0.001045, 0.6138, 0.8554, 0.7739, 0.9249, 0.7739, 0.9248, 0.7749, 0.8553, 0.7749, 1.0, 0.6138, 1.0, 0.6989, 0.999, 0.6989, 0.999, 0.6138, 0.999, 0.7012, 0.001045, 0.7012, 0.001045, 0.7001, 0.999, 0.7001, 0.999, 0.7001, 0.001045, 0.7001, 0.001045, 0.6989, 0.999, 0.6989, 0.9991, 0.7489, 0.9991, 0.7261, 1.0, 0.7261, 1.0, 0.7489, 0.8543, 0.7739, 0.8543, 0.7511, 0.8554, 0.7511, 0.8554, 0.7739, 0.999, 0.6113, 0.999, 0.5262, 1.0, 0.5262, 1.0, 0.6113, 0.8553, 0.75, 0.9248, 0.75, 0.9249, 0.7511, 0.8554, 0.7511, 0.999, 0.724, 0.999, 0.7012, 1.0, 0.7012, 1.0, 0.724, 0.9258, 0.7511, 0.9258, 0.7739, 0.9249, 0.7739, 0.9249, 0.7511, 0.9991, 0.7261, 0.03778, 0.7261, 0.03766, 0.7251, 0.999, 0.7251, 0.999, 0.6125, 0.001045, 0.6125, 0.001045, 0.6113, 0.999, 0.6113, 0.001045, 0.724, 0.999, 0.724, 0.999, 0.7251, 0.001045, 0.7251, 0.001045, 0.5249, 0.999, 0.5249, 0.999, 0.5262, 0.001045, 0.5262, 0.001045, 0.9137, 0.001045, 0.9988, 8.941e-08, 0.9988, 0.0, 0.9137, 0.07315, 0.7749, 0.001045, 0.7749, 0.001045, 0.7739, 0.07315, 0.7739, 0.999, 0.8238, 0.999, 0.801, 1.0, 0.801, 1.0, 0.8238, 2.98e-08, 0.7739, 2.98e-08, 0.7511, 0.001045, 0.7511, 0.001045, 0.7739, 0.999, 0.9112, 0.999, 0.8261, 1.0, 0.8261, 1.0, 0.9112, 0.001045, 0.75, 0.07315, 0.75, 0.07315, 0.7511, 0.001045, 0.7511, 0.9625, 0.7988, 0.9625, 0.776, 0.9633, 0.776, 0.9633, 0.7988, 0.0742, 0.7511, 0.0742, 0.7739, 0.07315, 0.7739, 0.07315, 0.7511, 0.999, 0.801, 0.001045, 0.801, 0.001045, 0.7999, 0.999, 0.7999, 0.999, 0.9124, 0.001045, 0.9124, 0.001045, 0.9112, 0.999, 0.9112, 0.1446, 0.7511, 0.07509, 0.7511, 0.07521, 0.75, 0.1447, 0.75, 0.0, 0.9112, 2.98e-08, 0.8261, 0.001045, 0.8261, 0.001045, 0.9112, 0.001123, 0.7988, 0.9625, 0.7988, 0.9623, 0.7999, 0.001007, 0.7999, 0.001045, 0.8248, 0.999, 0.8248, 0.999, 0.8261, 0.001045, 0.8261, 0.001045, 0.801, 0.001045, 0.8238, 8.941e-08, 0.8238, 2.98e-08, 0.801, 0.1457, 0.7511, 0.1457, 0.7739, 0.1446, 0.7739, 0.1446, 0.7511, 0.999, 0.9988, 0.999, 0.9137, 1.0, 0.9137, 1.0, 0.9988, 0.1447, 0.7749, 0.07521, 0.7749, 0.07509, 0.7739, 0.1446, 0.7739, 0.001123, 0.776, 0.001123, 0.7988, 2.98e-08, 0.7988, 2.98e-08, 0.776, 0.0742, 0.7739, 0.0742, 0.7511, 0.07509, 0.7511, 0.07509, 0.7739, 0.001045, 0.8238, 0.999, 0.8238, 0.999, 0.8248, 0.001045, 0.8248, 0.999, 1.0, 0.001045, 1.0, 0.001045, 0.9988, 0.999, 0.9988, 0.9625, 0.776, 0.001123, 0.776, 0.001007, 0.7749, 0.9623, 0.7749, 0.001045, 0.9124, 0.999, 0.9124, 0.999, 0.9137, 0.001045, 0.9137, 0.123, 0.001079, 0.123, 0.02387, 0.06283, 0.02387, 0.06283, 0.001079, 0.0, 0.0, 0.0, 0.0, 0.0, 0.0, 0.0, 0.0, 0.0, 0.0, 0.0, 0.0, 0.0, 0.0, 0.0, 0.0, 0.0, 0.0, 0.0, 0.0, 0.0, 0.0, 0.0, 0.0, 0.0, 0.0, 0.0, 0.0, 0.0, 0.0, 0.0, 0.0, 0.0, 0.0, 0.0, 0.0, 0.0, 0.0, 0.0, 0.0, 0.0, 0.0, 0.0, 0.0, 0.0, 0.0, 0.0, 0.0])
me_cube_008.materials.append(None)
me_cube_008.materials.append(None)
me_cube_008.materials.append(None)
me_cube_008.use_remesh_preserve_volume = False
me_cube_008.use_remesh_preserve_attributes = False
me_cube_008.use_mirror_vertex_groups = False
me_cube_008.update()

# ---- objects
ob_bpassembly_door_panel_glass = bpy.data.objects.new('BPASSEMBLY.Door Panel Glass', me_base_point)
ob_obj_z = bpy.data.objects.new('OBJ_Z', None)
ob_obj_y = bpy.data.objects.new('OBJ_Y', None)
ob_empty_door_panel_glass_y_neg = bpy.data.objects.new('EMPTY.Door Panel Glass.Y Neg', None)
ob_empty_door_panel_glass_y_pos = bpy.data.objects.new('EMPTY.Door Panel Glass.Y Pos', None)
ob_obj_x = bpy.data.objects.new('OBJ_X', None)
ob_mesh_door_panel_glass_door_panel_glass = bpy.data.objects.new('MESH.Door Panel Glass.Door Panel Glass', me_cube_008)
ob_obj_prompts = bpy.data.objects.new('OBJ_PROMPTS', None)

# ---- transforms, parenting, visibility, modifiers, constraints
ob_bpassembly_door_panel_glass.location = (0.0, 0.0, 0.0)
ob_bpassembly_door_panel_glass.lineart.crease_threshold = 0.0
ob_obj_z.parent = ob_bpassembly_door_panel_glass
ob_obj_z.location = (0.0, 0.0, 2.032)
ob_obj_z.lock_location = (True, True, False)
ob_obj_z.empty_display_size = 0.3048
ob_obj_z.empty_image_offset = (0.0, 0.0)
ob_obj_z.lineart.crease_threshold = 0.0
ob_obj_y.parent = ob_bpassembly_door_panel_glass
ob_obj_y.location = (0.0, -0.04445, 0.0)
ob_obj_y.lock_location = (True, False, True)
ob_obj_y.empty_display_size = 0.3048
ob_obj_y.empty_image_offset = (0.0, 0.0)
ob_obj_y.lineart.crease_threshold = 0.0
ob_empty_door_panel_glass_y_neg.parent = ob_bpassembly_door_panel_glass
ob_empty_door_panel_glass_y_neg.location = (0.0, 0.0, 0.0)
ob_empty_door_panel_glass_y_neg.lock_location = (True, False, True)
ob_empty_door_panel_glass_y_neg.empty_display_size = 0.0254
ob_empty_door_panel_glass_y_neg.empty_image_offset = (0.0, 0.0)
ob_empty_door_panel_glass_y_neg.lineart.crease_threshold = 0.0
ob_empty_door_panel_glass_y_pos.parent = ob_bpassembly_door_panel_glass
ob_empty_door_panel_glass_y_pos.location = (0.0, 0.0, 0.0)
ob_empty_door_panel_glass_y_pos.lock_location = (True, False, True)
ob_empty_door_panel_glass_y_pos.empty_display_size = 0.0254
ob_empty_door_panel_glass_y_pos.empty_image_offset = (0.0, 0.0)
ob_empty_door_panel_glass_y_pos.lineart.crease_threshold = 0.0
ob_obj_x.parent = ob_bpassembly_door_panel_glass
ob_obj_x.location = (0.9144, 0.0, 0.0)
ob_obj_x.lock_location = (False, True, True)
ob_obj_x.empty_display_size = 0.3048
ob_obj_x.empty_image_offset = (0.0, 0.0)
ob_obj_x.lineart.crease_threshold = 0.0
ob_mesh_door_panel_glass_door_panel_glass.parent = ob_bpassembly_door_panel_glass
ob_mesh_door_panel_glass_door_panel_glass.location = (0.0, 0.0, 0.0)
ob_mesh_door_panel_glass_door_panel_glass.lock_location = (True, True, True)
ob_mesh_door_panel_glass_door_panel_glass.lock_rotation = (True, True, True)
ob_mesh_door_panel_glass_door_panel_glass.lock_scale = (True, True, True)
ob_mesh_door_panel_glass_door_panel_glass.lineart.crease_threshold = 0.0
_vg = ob_mesh_door_panel_glass_door_panel_glass.vertex_groups.new(name='X Dimension')
_vg = ob_mesh_door_panel_glass_door_panel_glass.vertex_groups.new(name='Y Dimension')
_vg = ob_mesh_door_panel_glass_door_panel_glass.vertex_groups.new(name='Z Dimension')
_vg = ob_mesh_door_panel_glass_door_panel_glass.vertex_groups.new(name='Y Pos')
_vg = ob_mesh_door_panel_glass_door_panel_glass.vertex_groups.new(name='Y Neg')
_m = ob_mesh_door_panel_glass_door_panel_glass.modifiers.new('Hook-VPDIMX.Door Panel Glass', 'HOOK')
_m.center = (0.9144, 0.0, 0.0)
_m.matrix_inverse = ((1.0, 0.0, 0.0, -0.9144), (0.0, 1.0, 0.0, 0.0), (0.0, 0.0, 1.0, 0.0), (0.0, 0.0, 0.0, 1.0))
_m.object = ob_obj_x
_m = ob_mesh_door_panel_glass_door_panel_glass.modifiers.new('Hook-VPDIMZ.Door Panel Glass', 'HOOK')
_m.center = (0.0, 0.0, 2.032)
_m.matrix_inverse = ((1.0, 0.0, 0.0, 0.0), (0.0, 1.0, 0.0, 0.0), (0.0, 0.0, 1.0, -2.032), (0.0, 0.0, 0.0, 1.0))
_m.object = ob_obj_z
_m = ob_mesh_door_panel_glass_door_panel_glass.modifiers.new('Hook-EMPTY.Door Panel Glass.Y Pos', 'HOOK')
_m.object = ob_empty_door_panel_glass_y_pos
_m = ob_mesh_door_panel_glass_door_panel_glass.modifiers.new('Hook-EMPTY.Door Panel Glass.Y Neg', 'HOOK')
_m.center = (0.0, -0.04445, 0.0)
_m.matrix_inverse = ((1.0, 0.0, 0.0, 0.0), (0.0, 1.0, 0.0, 0.04445), (0.0, 0.0, 1.0, 0.0), (0.0, 0.0, 0.0, 1.0))
_m.object = ob_empty_door_panel_glass_y_neg
ob_obj_prompts.parent = ob_bpassembly_door_panel_glass
ob_obj_prompts.location = (0.0, 0.0, 0.0)
ob_obj_prompts.lineart.crease_threshold = 0.0

# ---- collection membership
col_collection_1.objects.link(ob_bpassembly_door_panel_glass)
col_collection_1.objects.link(ob_obj_z)
col_collection_1.objects.link(ob_obj_y)
col_collection_1.objects.link(ob_empty_door_panel_glass_y_neg)
col_collection_1.objects.link(ob_empty_door_panel_glass_y_pos)
col_collection_1.objects.link(ob_obj_x)
col_collection_1.objects.link(ob_mesh_door_panel_glass_door_panel_glass)
col_collection_1.objects.link(ob_obj_prompts)

# ---- scene / render settings (as saved in the file)
scene.frame_start = 1; scene.frame_end = 250; scene.frame_set(1)
scene.render.engine = 'CYCLES'
scene.render.resolution_percentage = 50
scene.render.dither_intensity = 0.0
scene.cycles.use_denoising = False
scene.cycles.samples = 100
scene.cycles.sampling_pattern = 'TABULATED_SOBOL'
scene.cycles.light_sampling_threshold = 0.0
scene.cycles.use_adaptive_sampling = False
scene.cycles.use_light_tree = False
scene.cycles.caustics_reflective = False
scene.cycles.caustics_refractive = False
scene.cycles.blur_glossy = 0.0
scene.cycles.max_bounces = 6
scene.cycles.pixel_filter_type = 'GAUSSIAN'
scene.cycles.sample_clamp_direct = 1.0
scene.cycles.sample_clamp_indirect = 1.0
scene.view_settings.view_transform = 'Standard'
bpy.context.view_layer.update()

# ---- added for rendering (the .blend has no active camera and no usable light): camera, sun
cam_auto = bpy.data.cameras.new('AutoCamera')
cam_auto.lens = 50.0
cam_auto.sensor_width = 36.0
cam_auto.clip_end = 1000.0
ob_auto_camera = bpy.data.objects.new('AutoCamera', cam_auto)
scene.collection.objects.link(ob_auto_camera)
ob_auto_camera.location = (2.51911, -2.47429, 2.66553)
ob_auto_camera.rotation_euler = (1.09748, -7.21219e-08, 0.694738)
scene.camera = ob_auto_camera
light_auto_sun = bpy.data.lights.new('AutoSun', 'SUN')
light_auto_sun.energy = 3.0
light_auto_sun.angle = 0.0523599
ob_auto_sun = bpy.data.objects.new('AutoSun', light_auto_sun)
scene.collection.objects.link(ob_auto_sun)
ob_auto_sun.rotation_euler = (0.872665, 0.174533, 0.523599)
bpy.context.view_layer.update()
